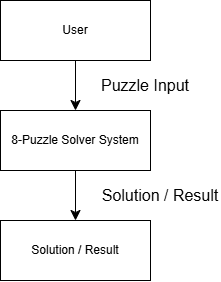

The diagram above was exported from draw.io. Its source (the exported page's mxGraphModel, read from the mxfile embedded in the PNG):
<mxGraphModel dx="500" dy="614" grid="1" gridSize="10" guides="1" tooltips="1" connect="1" arrows="1" fold="1" page="1" pageScale="1" pageWidth="850" pageHeight="1100" math="0" shadow="0">
  <root>
    <mxCell id="0" />
    <mxCell id="1" parent="0" />
    <mxCell id="DXaztLesc0K_rn4Fv52y-1" parent="1" style="rounded=0;whiteSpace=wrap;html=1;" value="Solution / Result" vertex="1">
      <mxGeometry height="60" width="150" x="320" y="350" as="geometry" />
    </mxCell>
    <mxCell id="DXaztLesc0K_rn4Fv52y-5" edge="1" parent="1" source="DXaztLesc0K_rn4Fv52y-2" style="edgeStyle=none;curved=1;rounded=0;orthogonalLoop=1;jettySize=auto;html=1;exitX=0.5;exitY=1;exitDx=0;exitDy=0;entryX=0.5;entryY=0;entryDx=0;entryDy=0;fontSize=12;startSize=8;endSize=8;" target="DXaztLesc0K_rn4Fv52y-1">
      <mxGeometry relative="1" as="geometry" />
    </mxCell>
    <mxCell id="DXaztLesc0K_rn4Fv52y-2" parent="1" style="rounded=0;whiteSpace=wrap;html=1;" value="8-Puzzle Solver System" vertex="1">
      <mxGeometry height="60" width="150" x="320" y="240" as="geometry" />
    </mxCell>
    <mxCell id="DXaztLesc0K_rn4Fv52y-4" edge="1" parent="1" source="DXaztLesc0K_rn4Fv52y-3" style="edgeStyle=none;curved=1;rounded=0;orthogonalLoop=1;jettySize=auto;html=1;exitX=0.5;exitY=1;exitDx=0;exitDy=0;entryX=0.5;entryY=0;entryDx=0;entryDy=0;fontSize=12;startSize=8;endSize=8;" target="DXaztLesc0K_rn4Fv52y-2">
      <mxGeometry relative="1" as="geometry" />
    </mxCell>
    <mxCell id="DXaztLesc0K_rn4Fv52y-3" parent="1" style="rounded=0;whiteSpace=wrap;html=1;" value="User" vertex="1">
      <mxGeometry height="60" width="150" x="320" y="130" as="geometry" />
    </mxCell>
    <mxCell id="DXaztLesc0K_rn4Fv52y-6" parent="1" style="text;html=1;whiteSpace=wrap;strokeColor=none;fillColor=none;align=center;verticalAlign=middle;rounded=0;fontSize=16;" value="Puzzle Input" vertex="1">
      <mxGeometry height="30" width="110" x="410" y="200" as="geometry" />
    </mxCell>
    <mxCell id="DXaztLesc0K_rn4Fv52y-7" parent="1" style="text;html=1;whiteSpace=wrap;strokeColor=none;fillColor=none;align=center;verticalAlign=middle;rounded=0;fontSize=16;" value="Solution / Result" vertex="1">
      <mxGeometry height="30" width="120" x="420" y="310" as="geometry" />
    </mxCell>
  </root>
</mxGraphModel>